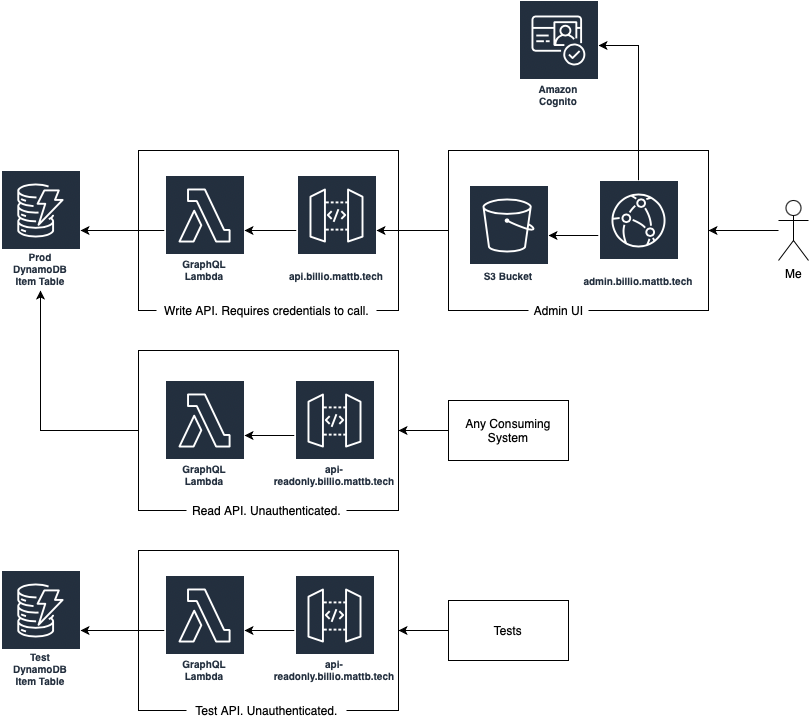

The diagram above was exported from draw.io. Its source (the exported page's mxGraphModel, read from the mxfile embedded in the PNG):
<mxGraphModel dx="815" dy="619" grid="1" gridSize="10" guides="1" tooltips="1" connect="1" arrows="1" fold="1" page="1" pageScale="1" pageWidth="1169" pageHeight="827" math="0" shadow="0">
  <root>
    <mxCell id="0" />
    <mxCell id="1" parent="0" />
    <mxCell id="RFkV1z09giAZIJLe5gGB-21" value="" style="rounded=0;whiteSpace=wrap;html=1;fillColor=none;" vertex="1" parent="1">
      <mxGeometry x="570" y="180" width="260" height="160" as="geometry" />
    </mxCell>
    <mxCell id="RFkV1z09giAZIJLe5gGB-12" value="" style="rounded=0;whiteSpace=wrap;html=1;fillColor=none;" vertex="1" parent="1">
      <mxGeometry x="260" y="580" width="260" height="160" as="geometry" />
    </mxCell>
    <mxCell id="RFkV1z09giAZIJLe5gGB-8" value="" style="rounded=0;whiteSpace=wrap;html=1;fillColor=none;" vertex="1" parent="1">
      <mxGeometry x="260" y="380" width="260" height="160" as="geometry" />
    </mxCell>
    <mxCell id="RFkV1z09giAZIJLe5gGB-4" value="" style="rounded=0;whiteSpace=wrap;html=1;fillColor=none;" vertex="1" parent="1">
      <mxGeometry x="260" y="180" width="260" height="160" as="geometry" />
    </mxCell>
    <mxCell id="RFkV1z09giAZIJLe5gGB-1" value="Prod DynamoDB Item Table" style="outlineConnect=0;fontColor=#232F3E;gradientColor=none;strokeColor=#ffffff;fillColor=#232F3E;dashed=0;verticalLabelPosition=middle;verticalAlign=bottom;align=center;html=1;whiteSpace=wrap;fontSize=10;fontStyle=1;spacing=3;shape=mxgraph.aws4.productIcon;prIcon=mxgraph.aws4.dynamodb;" vertex="1" parent="1">
      <mxGeometry x="122" y="200" width="80" height="120" as="geometry" />
    </mxCell>
    <mxCell id="RFkV1z09giAZIJLe5gGB-25" value="" style="edgeStyle=orthogonalEdgeStyle;rounded=0;orthogonalLoop=1;jettySize=auto;html=1;" edge="1" parent="1" source="RFkV1z09giAZIJLe5gGB-2" target="RFkV1z09giAZIJLe5gGB-1">
      <mxGeometry relative="1" as="geometry" />
    </mxCell>
    <mxCell id="RFkV1z09giAZIJLe5gGB-2" value="GraphQL Lambda" style="outlineConnect=0;fontColor=#232F3E;gradientColor=none;strokeColor=#ffffff;fillColor=#232F3E;dashed=0;verticalLabelPosition=middle;verticalAlign=bottom;align=center;html=1;whiteSpace=wrap;fontSize=10;fontStyle=1;spacing=3;shape=mxgraph.aws4.productIcon;prIcon=mxgraph.aws4.lambda;" vertex="1" parent="1">
      <mxGeometry x="286" y="205" width="80" height="110" as="geometry" />
    </mxCell>
    <mxCell id="RFkV1z09giAZIJLe5gGB-23" value="" style="edgeStyle=orthogonalEdgeStyle;rounded=0;orthogonalLoop=1;jettySize=auto;html=1;" edge="1" parent="1" source="RFkV1z09giAZIJLe5gGB-3" target="RFkV1z09giAZIJLe5gGB-2">
      <mxGeometry relative="1" as="geometry" />
    </mxCell>
    <mxCell id="RFkV1z09giAZIJLe5gGB-3" value="api.billio.mattb.tech" style="outlineConnect=0;fontColor=#232F3E;gradientColor=none;strokeColor=#ffffff;fillColor=#232F3E;dashed=0;verticalLabelPosition=middle;verticalAlign=bottom;align=center;html=1;whiteSpace=wrap;fontSize=10;fontStyle=1;spacing=3;shape=mxgraph.aws4.productIcon;prIcon=mxgraph.aws4.api_gateway;" vertex="1" parent="1">
      <mxGeometry x="418" y="205" width="80" height="110" as="geometry" />
    </mxCell>
    <mxCell id="RFkV1z09giAZIJLe5gGB-5" value="Write API. Requires credentials to call." style="text;html=1;align=center;verticalAlign=middle;resizable=0;points=[];autosize=1;strokeColor=none;fillColor=#ffffff;" vertex="1" parent="1">
      <mxGeometry x="278" y="330" width="220" height="20" as="geometry" />
    </mxCell>
    <mxCell id="RFkV1z09giAZIJLe5gGB-6" value="GraphQL Lambda" style="outlineConnect=0;fontColor=#232F3E;gradientColor=none;strokeColor=#ffffff;fillColor=#232F3E;dashed=0;verticalLabelPosition=middle;verticalAlign=bottom;align=center;html=1;whiteSpace=wrap;fontSize=10;fontStyle=1;spacing=3;shape=mxgraph.aws4.productIcon;prIcon=mxgraph.aws4.lambda;" vertex="1" parent="1">
      <mxGeometry x="286" y="410" width="80" height="110" as="geometry" />
    </mxCell>
    <mxCell id="RFkV1z09giAZIJLe5gGB-34" value="" style="edgeStyle=orthogonalEdgeStyle;rounded=0;orthogonalLoop=1;jettySize=auto;html=1;" edge="1" parent="1" source="RFkV1z09giAZIJLe5gGB-7" target="RFkV1z09giAZIJLe5gGB-6">
      <mxGeometry relative="1" as="geometry" />
    </mxCell>
    <mxCell id="RFkV1z09giAZIJLe5gGB-7" value="api-readonly.billio.mattb.tech" style="outlineConnect=0;fontColor=#232F3E;gradientColor=none;strokeColor=#ffffff;fillColor=#232F3E;dashed=0;verticalLabelPosition=middle;verticalAlign=bottom;align=center;html=1;whiteSpace=wrap;fontSize=10;fontStyle=1;spacing=3;shape=mxgraph.aws4.productIcon;prIcon=mxgraph.aws4.api_gateway;" vertex="1" parent="1">
      <mxGeometry x="416" y="410" width="80" height="110" as="geometry" />
    </mxCell>
    <mxCell id="RFkV1z09giAZIJLe5gGB-33" style="edgeStyle=orthogonalEdgeStyle;rounded=0;orthogonalLoop=1;jettySize=auto;html=1;exitX=0;exitY=0.5;exitDx=0;exitDy=0;" edge="1" parent="1" source="RFkV1z09giAZIJLe5gGB-8" target="RFkV1z09giAZIJLe5gGB-1">
      <mxGeometry relative="1" as="geometry" />
    </mxCell>
    <mxCell id="RFkV1z09giAZIJLe5gGB-9" value="Read API. Unauthenticated." style="text;html=1;align=center;verticalAlign=middle;resizable=0;points=[];autosize=1;strokeColor=none;fillColor=#ffffff;" vertex="1" parent="1">
      <mxGeometry x="308" y="530" width="160" height="20" as="geometry" />
    </mxCell>
    <mxCell id="RFkV1z09giAZIJLe5gGB-36" value="" style="edgeStyle=orthogonalEdgeStyle;rounded=0;orthogonalLoop=1;jettySize=auto;html=1;" edge="1" parent="1" source="RFkV1z09giAZIJLe5gGB-10" target="RFkV1z09giAZIJLe5gGB-14">
      <mxGeometry relative="1" as="geometry" />
    </mxCell>
    <mxCell id="RFkV1z09giAZIJLe5gGB-10" value="GraphQL Lambda" style="outlineConnect=0;fontColor=#232F3E;gradientColor=none;strokeColor=#ffffff;fillColor=#232F3E;dashed=0;verticalLabelPosition=middle;verticalAlign=bottom;align=center;html=1;whiteSpace=wrap;fontSize=10;fontStyle=1;spacing=3;shape=mxgraph.aws4.productIcon;prIcon=mxgraph.aws4.lambda;" vertex="1" parent="1">
      <mxGeometry x="286" y="605" width="80" height="110" as="geometry" />
    </mxCell>
    <mxCell id="RFkV1z09giAZIJLe5gGB-35" value="" style="edgeStyle=orthogonalEdgeStyle;rounded=0;orthogonalLoop=1;jettySize=auto;html=1;" edge="1" parent="1" source="RFkV1z09giAZIJLe5gGB-11" target="RFkV1z09giAZIJLe5gGB-10">
      <mxGeometry relative="1" as="geometry" />
    </mxCell>
    <mxCell id="RFkV1z09giAZIJLe5gGB-11" value="api-readonly.billio.mattb.tech" style="outlineConnect=0;fontColor=#232F3E;gradientColor=none;strokeColor=#ffffff;fillColor=#232F3E;dashed=0;verticalLabelPosition=middle;verticalAlign=bottom;align=center;html=1;whiteSpace=wrap;fontSize=10;fontStyle=1;spacing=3;shape=mxgraph.aws4.productIcon;prIcon=mxgraph.aws4.api_gateway;" vertex="1" parent="1">
      <mxGeometry x="416" y="605" width="80" height="110" as="geometry" />
    </mxCell>
    <mxCell id="RFkV1z09giAZIJLe5gGB-13" value="Test API. Unauthenticated." style="text;html=1;align=center;verticalAlign=middle;resizable=0;points=[];autosize=1;strokeColor=none;fillColor=#ffffff;" vertex="1" parent="1">
      <mxGeometry x="308" y="730" width="160" height="20" as="geometry" />
    </mxCell>
    <mxCell id="RFkV1z09giAZIJLe5gGB-14" value="Test DynamoDB Item Table" style="outlineConnect=0;fontColor=#232F3E;gradientColor=none;strokeColor=#ffffff;fillColor=#232F3E;dashed=0;verticalLabelPosition=middle;verticalAlign=bottom;align=center;html=1;whiteSpace=wrap;fontSize=10;fontStyle=1;spacing=3;shape=mxgraph.aws4.productIcon;prIcon=mxgraph.aws4.dynamodb;" vertex="1" parent="1">
      <mxGeometry x="122" y="600" width="80" height="120" as="geometry" />
    </mxCell>
    <mxCell id="RFkV1z09giAZIJLe5gGB-16" value="" style="edgeStyle=orthogonalEdgeStyle;rounded=0;orthogonalLoop=1;jettySize=auto;html=1;" edge="1" parent="1" source="RFkV1z09giAZIJLe5gGB-15" target="RFkV1z09giAZIJLe5gGB-8">
      <mxGeometry relative="1" as="geometry" />
    </mxCell>
    <mxCell id="RFkV1z09giAZIJLe5gGB-15" value="Any Consuming System" style="rounded=0;whiteSpace=wrap;html=1;fillColor=#ffffff;" vertex="1" parent="1">
      <mxGeometry x="570" y="430" width="120" height="60" as="geometry" />
    </mxCell>
    <mxCell id="RFkV1z09giAZIJLe5gGB-38" value="" style="edgeStyle=orthogonalEdgeStyle;rounded=0;orthogonalLoop=1;jettySize=auto;html=1;" edge="1" parent="1" source="RFkV1z09giAZIJLe5gGB-19" target="RFkV1z09giAZIJLe5gGB-20">
      <mxGeometry relative="1" as="geometry" />
    </mxCell>
    <mxCell id="RFkV1z09giAZIJLe5gGB-42" value="" style="edgeStyle=orthogonalEdgeStyle;rounded=0;orthogonalLoop=1;jettySize=auto;html=1;" edge="1" parent="1" source="RFkV1z09giAZIJLe5gGB-19" target="RFkV1z09giAZIJLe5gGB-37">
      <mxGeometry relative="1" as="geometry">
        <mxPoint x="760" y="130" as="targetPoint" />
        <Array as="points">
          <mxPoint x="760" y="75" />
        </Array>
      </mxGeometry>
    </mxCell>
    <mxCell id="RFkV1z09giAZIJLe5gGB-19" value="admin.billio.mattb.tech" style="outlineConnect=0;fontColor=#232F3E;gradientColor=none;strokeColor=#ffffff;fillColor=#232F3E;dashed=0;verticalLabelPosition=middle;verticalAlign=bottom;align=center;html=1;whiteSpace=wrap;fontSize=10;fontStyle=1;spacing=3;shape=mxgraph.aws4.productIcon;prIcon=mxgraph.aws4.cloudfront;" vertex="1" parent="1">
      <mxGeometry x="720" y="210" width="80" height="110" as="geometry" />
    </mxCell>
    <mxCell id="RFkV1z09giAZIJLe5gGB-20" value="S3 Bucket" style="outlineConnect=0;fontColor=#232F3E;gradientColor=none;strokeColor=#ffffff;fillColor=#232F3E;dashed=0;verticalLabelPosition=middle;verticalAlign=bottom;align=center;html=1;whiteSpace=wrap;fontSize=10;fontStyle=1;spacing=3;shape=mxgraph.aws4.productIcon;prIcon=mxgraph.aws4.s3;" vertex="1" parent="1">
      <mxGeometry x="590" y="215" width="80" height="100" as="geometry" />
    </mxCell>
    <mxCell id="RFkV1z09giAZIJLe5gGB-28" value="" style="edgeStyle=orthogonalEdgeStyle;rounded=0;orthogonalLoop=1;jettySize=auto;html=1;" edge="1" parent="1" source="RFkV1z09giAZIJLe5gGB-21" target="RFkV1z09giAZIJLe5gGB-3">
      <mxGeometry relative="1" as="geometry" />
    </mxCell>
    <mxCell id="RFkV1z09giAZIJLe5gGB-22" value="Admin UI" style="text;html=1;align=center;verticalAlign=middle;resizable=0;points=[];autosize=1;strokeColor=none;fillColor=#ffffff;" vertex="1" parent="1">
      <mxGeometry x="650" y="330" width="60" height="20" as="geometry" />
    </mxCell>
    <mxCell id="RFkV1z09giAZIJLe5gGB-30" value="" style="edgeStyle=orthogonalEdgeStyle;rounded=0;orthogonalLoop=1;jettySize=auto;html=1;" edge="1" parent="1" source="RFkV1z09giAZIJLe5gGB-29" target="RFkV1z09giAZIJLe5gGB-21">
      <mxGeometry relative="1" as="geometry" />
    </mxCell>
    <mxCell id="RFkV1z09giAZIJLe5gGB-29" value="Me" style="shape=umlActor;verticalLabelPosition=bottom;verticalAlign=top;html=1;outlineConnect=0;fillColor=#ffffff;" vertex="1" parent="1">
      <mxGeometry x="900" y="230" width="30" height="60" as="geometry" />
    </mxCell>
    <mxCell id="RFkV1z09giAZIJLe5gGB-32" value="" style="edgeStyle=orthogonalEdgeStyle;rounded=0;orthogonalLoop=1;jettySize=auto;html=1;" edge="1" parent="1" source="RFkV1z09giAZIJLe5gGB-31" target="RFkV1z09giAZIJLe5gGB-12">
      <mxGeometry relative="1" as="geometry" />
    </mxCell>
    <mxCell id="RFkV1z09giAZIJLe5gGB-31" value="Tests" style="rounded=0;whiteSpace=wrap;html=1;fillColor=#ffffff;" vertex="1" parent="1">
      <mxGeometry x="570" y="630" width="120" height="60" as="geometry" />
    </mxCell>
    <mxCell id="RFkV1z09giAZIJLe5gGB-37" value="Amazon Cognito" style="outlineConnect=0;fontColor=#232F3E;gradientColor=none;strokeColor=#ffffff;fillColor=#232F3E;dashed=0;verticalLabelPosition=middle;verticalAlign=bottom;align=center;html=1;whiteSpace=wrap;fontSize=10;fontStyle=1;spacing=3;shape=mxgraph.aws4.productIcon;prIcon=mxgraph.aws4.cognito;" vertex="1" parent="1">
      <mxGeometry x="640" y="30" width="80" height="110" as="geometry" />
    </mxCell>
  </root>
</mxGraphModel>